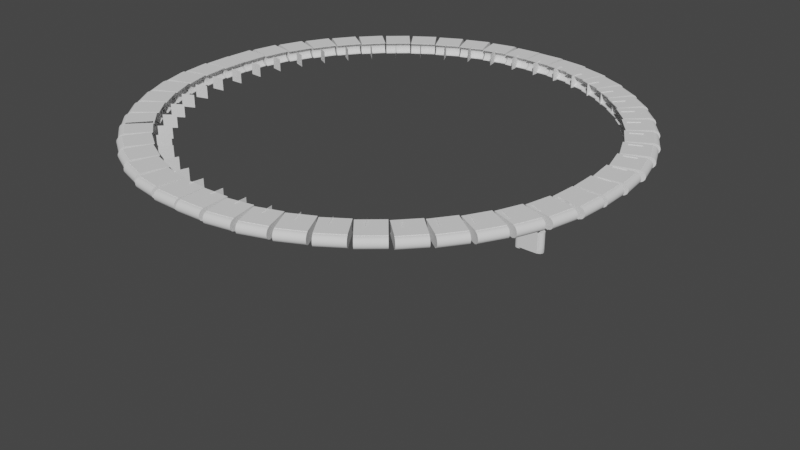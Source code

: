 # Source: tub_posed.blend  (saved by Blender 2.92.15; exported with 4.5.12 LTS)
import bpy
from mathutils import Matrix  # noqa: F401  (used for matrix-valued properties, if any)

bpy.ops.wm.read_factory_settings(use_empty=True)
scene = bpy.context.scene
scene.name = 'Scene'

# ---- collections
col_collection = bpy.data.collections.new('Collection'); scene.collection.children.link(col_collection)
col_scheme = bpy.data.collections.new('Scheme'); scene.collection.children.link(col_scheme)

# ---- world
world_world = bpy.data.worlds.new('World'); scene.world = world_world
world_world.use_nodes = True; world_world.node_tree.nodes.clear()
_N = world_world.node_tree.nodes; _L = world_world.node_tree.links
n0 = _N.new('ShaderNodeOutputWorld'); n0.name = 'World Output'; n0.location = (300, 300)
n1 = _N.new('ShaderNodeBackground'); n1.name = 'Background'; n1.location = (10, 300)
n1.inputs[0].default_value = (0.05088, 0.05088, 0.05088, 1.0)
_L.new(n1.outputs[0], n0.inputs[0])
n0.is_active_output = True
world_world.color = (0.05088, 0.05088, 0.05088)
world_world.use_sun_shadow = False
world_world.sun_shadow_jitter_overblur = 0.0

# ---- meshes
me_plane = bpy.data.meshes.new('Plane')
me_plane.from_pydata([(-25.0, -25.0, 0.0), (25.0, -25.0, 0.0), (-25.0, 25.0, 0.0), (25.0, 25.0, 0.0)], [], [(0, 1, 3, 2)])
_uv = me_plane.uv_layers.new(name='UVMap')
_uv.uv.foreach_set('vector', [0.0, 0.0, 1.0, 0.0, 1.0, 1.0, 0.0, 1.0])
me_plane.use_remesh_fix_poles = True
me_plane.use_remesh_preserve_attributes = False
me_plane.use_mirror_vertex_groups = False
me_plane.update()
me_cube_003 = bpy.data.meshes.new('Cube.003')
me_cube_003.from_pydata([(103.7, -6.416e-06, 0.0), (103.7, -6.416e-06, 100.0), (103.7, 20.0, 0.0), (103.7, 20.0, 100.0), (107.6, 19.62, 0.0), (107.6, 19.62, 100.0), (111.4, 18.48, 0.0), (111.4, 18.48, 100.0), (114.8, 16.63, 0.0), (114.8, 16.63, 100.0), (117.8, 14.14, 0.0), (117.8, 14.14, 100.0), (120.3, 11.11, 0.0), (120.3, 11.11, 100.0), (122.2, 7.654, 0.0), (122.2, 7.654, 100.0), (123.3, 3.902, 0.0), (123.3, 3.902, 100.0), (123.7, -4.906e-06, 0.0), (123.7, -4.906e-06, 100.0), (123.3, -3.902, 0.0), (123.3, -3.902, 100.0), (122.2, -7.654, 0.0), (122.2, -7.654, 100.0), (120.3, -11.11, 0.0), (120.3, -11.11, 100.0), (117.8, -14.14, 0.0), (117.8, -14.14, 100.0), (114.8, -16.63, 0.0), (114.8, -16.63, 100.0), (111.4, -18.48, 0.0), (111.4, -18.48, 100.0), (107.6, -19.62, 0.0), (107.6, -19.62, 100.0), (103.7, -20.0, 100.0), (99.8, -19.62, 100.0), (96.05, -18.48, 100.0), (92.59, -16.63, 100.0), (89.56, -14.14, 100.0), (87.07, -11.11, 100.0), (85.22, -7.654, 100.0), (84.08, -3.902, 100.0), (83.7, 1.29e-05, 100.0), (84.08, 3.902, 100.0), (85.22, 7.654, 100.0), (87.07, 11.11, 100.0), (89.56, 14.14, 100.0), (92.59, 16.63, 100.0), (96.05, 18.48, 100.0), (99.8, 19.62, 100.0), (3.7, -22.0, -3.052e-06), (3.7, -22.0, 100.0), (3.7, 22.0, -3.052e-06), (3.7, 22.0, 100.0), (103.7, -22.0, -3.052e-06), (103.7, -22.0, 100.0), (103.7, 22.0, -3.052e-06), (103.7, 22.0, 100.0), (103.7, -20.0, 0.0), (103.7, -20.0, 100.0), (11.11, -16.63, -3.052e-06), (11.11, -16.63, 100.0), (3.7, 19.64, -3.052e-06), (3.7, 19.64, 100.0), (3.902, 19.62, -3.052e-06), (3.902, 19.62, 100.0), (7.654, -18.48, -3.052e-06), (7.654, -18.48, 100.0), (7.654, 18.48, -3.052e-06), (7.654, 18.48, 100.0), (3.902, -19.62, -3.052e-06), (3.902, -19.62, 100.0), (11.11, 16.63, -3.052e-06), (11.11, 16.63, 100.0), (3.7, -19.64, -3.052e-06), (3.7, -19.64, 100.0), (14.14, 14.14, -3.052e-06), (14.14, 14.14, 100.0), (16.63, 11.11, -3.052e-06), (16.63, 11.11, 100.0), (18.48, 7.654, -3.052e-06), (18.48, 7.654, 100.0), (16.63, -11.11, -3.052e-06), (20.0, -4.906e-06, -3.052e-06), (19.62, 3.902, -3.052e-06), (19.62, 3.902, 100.0), (19.62, -3.902, -3.052e-06), (18.48, -7.654, -3.052e-06), (14.14, -14.14, -3.052e-06), (20.0, -4.906e-06, 100.0), (19.62, -3.902, 100.0), (18.48, -7.654, 100.0), (16.63, -11.11, 100.0), (14.14, -14.14, 100.0)], [], [(0, 2, 4), (1, 5, 3), (2, 3, 5, 4), (0, 4, 6), (1, 7, 5), (4, 5, 7, 6), (0, 6, 8), (1, 9, 7), (6, 7, 9, 8), (0, 8, 10), (1, 11, 9), (8, 9, 11, 10), (0, 10, 12), (1, 13, 11), (10, 11, 13, 12), (0, 12, 14), (1, 15, 13), (12, 13, 15, 14), (0, 14, 16), (1, 17, 15), (14, 15, 17, 16), (0, 16, 18), (1, 19, 17), (16, 17, 19, 18), (0, 18, 20), (1, 21, 19), (18, 19, 21, 20), (0, 20, 22), (1, 23, 21), (20, 21, 23, 22), (0, 22, 24), (1, 25, 23), (22, 23, 25, 24), (0, 24, 26), (1, 27, 25), (24, 25, 27, 26), (0, 26, 28), (1, 29, 27), (26, 27, 29, 28), (0, 28, 30), (1, 31, 29), (28, 29, 31, 30), (0, 30, 32), (1, 33, 31), (30, 31, 33, 32), (1, 35, 34), (1, 36, 35), (1, 37, 36), (1, 38, 37), (1, 39, 38), (1, 40, 39), (1, 41, 40), (1, 42, 41), (1, 43, 42), (1, 44, 43), (1, 45, 44), (1, 46, 45), (1, 47, 46), (1, 48, 47), (1, 49, 48), (1, 3, 49), (52, 53, 57, 56), (54, 55, 51, 50), (32, 58, 0), (1, 59, 33), (59, 1, 34), (32, 33, 59, 58), (59, 55, 54, 56, 57, 3, 2, 0, 58), (63, 62, 64, 65), (65, 64, 68, 69), (69, 68, 72, 73), (73, 72, 76, 77), (76, 78, 79, 77), (78, 80, 81, 79), (80, 84, 85, 81), (84, 83, 89, 85), (83, 86, 90, 89), (86, 87, 91, 90), (87, 82, 92, 91), (82, 88, 93, 92), (60, 61, 93, 88), (60, 66, 67, 61), (66, 70, 71, 67), (75, 71, 70, 74), (50, 51, 75, 74), (63, 53, 52, 62), (52, 56, 54, 50, 74, 70, 66, 60, 88, 82, 87, 86, 83, 84, 80, 78, 76, 72, 68, 64, 62), (55, 59, 34, 35, 36, 37, 38, 39, 40, 41, 42, 43, 44, 45, 46, 47, 48, 49, 3, 57, 53, 63, 65, 69, 73, 77, 79, 81, 85, 89, 90, 91, 92, 93, 61, 67, 71, 75, 51)])
_uv = me_cube_003.uv_layers.new(name='UVMap')
_uv.uv.foreach_set('vector', [0.75, 0.25, 0.75, 0.49, 0.7968, 0.4854, 0.25, 0.25, 0.2968, 0.4854, 0.25, 0.49, 1.0, 0.5, 1.0, 1.0, 0.9688, 1.0, 0.9688, 0.5, 0.75, 0.25, 0.7968, 0.4854, 0.8418, 0.4717, 0.25, 0.25, 0.3418, 0.4717, 0.2968, 0.4854, 0.9688, 0.5, 0.9688, 1.0, 0.9375, 1.0, 0.9375, 0.5, 0.75, 0.25, 0.8418, 0.4717, 0.8833, 0.4496, 0.25, 0.25, 0.3833, 0.4496, 0.3418, 0.4717, 0.9375, 0.5, 0.9375, 1.0, 0.9062, 1.0, 0.9062, 0.5, 0.75, 0.25, 0.8833, 0.4496, 0.9197, 0.4197, 0.25, 0.25, 0.4197, 0.4197, 0.3833, 0.4496, 0.9062, 0.5, 0.9062, 1.0, 0.875, 1.0, 0.875, 0.5, 0.75, 0.25, 0.9197, 0.4197, 0.9496, 0.3833, 0.25, 0.25, 0.4496, 0.3833, 0.4197, 0.4197, 0.875, 0.5, 0.875, 1.0, 0.8438, 1.0, 0.8438, 0.5, 0.75, 0.25, 0.9496, 0.3833, 0.9717, 0.3418, 0.25, 0.25, 0.4717, 0.3418, 0.4496, 0.3833, 0.8438, 0.5, 0.8438, 1.0, 0.8125, 1.0, 0.8125, 0.5, 0.75, 0.25, 0.9717, 0.3418, 0.9854, 0.2968, 0.25, 0.25, 0.4854, 0.2968, 0.4717, 0.3418, 0.8125, 0.5, 0.8125, 1.0, 0.7812, 1.0, 0.7812, 0.5, 0.75, 0.25, 0.9854, 0.2968, 0.99, 0.25, 0.25, 0.25, 0.49, 0.25, 0.4854, 0.2968, 0.7812, 0.5, 0.7812, 1.0, 0.75, 1.0, 0.75, 0.5, 0.75, 0.25, 0.99, 0.25, 0.9854, 0.2032, 0.25, 0.25, 0.4854, 0.2032, 0.49, 0.25, 0.75, 0.5, 0.75, 1.0, 0.7188, 1.0, 0.7188, 0.5, 0.75, 0.25, 0.9854, 0.2032, 0.9717, 0.1582, 0.25, 0.25, 0.4717, 0.1582, 0.4854, 0.2032, 0.7188, 0.5, 0.7188, 1.0, 0.6875, 1.0, 0.6875, 0.5, 0.75, 0.25, 0.9717, 0.1582, 0.9496, 0.1167, 0.25, 0.25, 0.4496, 0.1167, 0.4717, 0.1582, 0.6875, 0.5, 0.6875, 1.0, 0.6562, 1.0, 0.6562, 0.5, 0.75, 0.25, 0.9496, 0.1167, 0.9197, 0.08029, 0.25, 0.25, 0.4197, 0.08029, 0.4496, 0.1167, 0.6562, 0.5, 0.6562, 1.0, 0.625, 1.0, 0.625, 0.5, 0.75, 0.25, 0.9197, 0.08029, 0.8833, 0.05045, 0.25, 0.25, 0.3833, 0.05045, 0.4197, 0.08029, 0.625, 0.5, 0.625, 1.0, 0.5938, 1.0, 0.5938, 0.5, 0.75, 0.25, 0.8833, 0.05045, 0.8418, 0.02827, 0.25, 0.25, 0.3418, 0.02827, 0.3833, 0.05045, 0.5938, 0.5, 0.5938, 1.0, 0.5625, 1.0, 0.5625, 0.5, 0.75, 0.25, 0.8418, 0.02827, 0.7968, 0.01461, 0.25, 0.25, 0.2968, 0.01461, 0.3418, 0.02827, 0.5625, 0.5, 0.5625, 1.0, 0.5312, 1.0, 0.5312, 0.5, 0.25, 0.25, 0.2032, 0.01461, 0.25, 0.01, 0.25, 0.25, 0.1582, 0.02827, 0.2032, 0.01461, 0.25, 0.25, 0.1167, 0.05045, 0.1582, 0.02827, 0.25, 0.25, 0.08029, 0.08029, 0.1167, 0.05045, 0.25, 0.25, 0.05045, 0.1167, 0.08029, 0.08029, 0.25, 0.25, 0.02827, 0.1582, 0.05045, 0.1167, 0.25, 0.25, 0.01461, 0.2032, 0.02827, 0.1582, 0.25, 0.25, 0.01, 0.25, 0.01461, 0.2032, 0.25, 0.25, 0.01461, 0.2968, 0.01, 0.25, 0.25, 0.25, 0.02827, 0.3418, 0.01461, 0.2968, 0.25, 0.25, 0.05045, 0.3833, 0.02827, 0.3418, 0.25, 0.25, 0.08029, 0.4197, 0.05045, 0.3833, 0.25, 0.25, 0.1167, 0.4496, 0.08029, 0.4197, 0.25, 0.25, 0.1582, 0.4717, 0.1167, 0.4496, 0.25, 0.25, 0.2032, 0.4854, 0.1582, 0.4717, 0.25, 0.25, 0.25, 0.49, 0.2032, 0.4854, 0.375, 0.25, 0.625, 0.25, 0.625, 0.5, 0.375, 0.5, 0.375, 0.75, 0.625, 0.75, 0.625, 1.0, 0.375, 1.0, 0.7968, 0.01461, 0.75, 0.01, 0.75, 0.25, 0.25, 0.25, 0.25, 0.01, 0.2968, 0.01461, 0.25, 0.01, 0.25, 0.25, 0.25, 0.01, 0.5312, 0.5, 0.5312, 1.0, 0.5, 1.0, 0.5, 0.5, 0.625, 0.7386, 0.625, 0.75, 0.375, 0.75, 0.375, 0.5, 0.625, 0.5, 0.625, 0.5114, 0.375, 0.5114, 0.375, 0.625, 0.375, 0.7386, 0.9704, 0.9673, 0.9704, 0.5327, 0.9688, 0.5327, 0.9688, 0.9673, 0.9688, 0.9673, 0.9688, 0.5327, 0.9375, 0.5327, 0.9375, 0.9673, 0.9375, 0.9673, 0.9375, 0.5327, 0.9062, 0.5327, 0.9062, 0.9673, 0.9062, 0.9673, 0.9062, 0.5327, 0.875, 0.5327, 0.875, 0.9673, 0.875, 0.5327, 0.8438, 0.5327, 0.8438, 0.9673, 0.875, 0.9673, 0.8438, 0.5327, 0.8125, 0.5327, 0.8125, 0.9673, 0.8438, 0.9673, 0.8125, 0.5327, 0.7812, 0.5327, 0.7812, 0.9673, 0.8125, 0.9673, 0.7812, 0.5327, 0.75, 0.5327, 0.75, 0.9673, 0.7812, 0.9673, 0.75, 0.5327, 0.7188, 0.5327, 0.7188, 0.9673, 0.75, 0.9673, 0.7188, 0.5327, 0.6875, 0.5327, 0.6875, 0.9673, 0.7188, 0.9673, 0.6875, 0.5327, 0.6562, 0.5327, 0.6562, 0.9673, 0.6875, 0.9673, 0.6562, 0.5327, 0.625, 0.5327, 0.625, 0.9673, 0.6562, 0.9673, 0.5938, 0.5327, 0.5938, 0.9673, 0.625, 0.9673, 0.625, 0.5327, 0.5938, 0.5327, 0.5625, 0.5327, 0.5625, 0.9673, 0.5938, 0.9673, 0.5625, 0.5327, 0.5312, 0.5327, 0.5312, 0.9673, 0.5625, 0.9673, 0.5296, 0.9673, 0.5312, 0.9673, 0.5312, 0.5327, 0.5296, 0.5327, 0.375, 0.0, 0.625, 0.0, 0.625, 0.01343, 0.375, 0.01343, 0.625, 0.2366, 0.625, 0.25, 0.375, 0.25, 0.375, 0.2366, 0.125, 0.5, 0.375, 0.5, 0.375, 0.75, 0.125, 0.75, 0.125, 0.7366, 0.1255, 0.7365, 0.1349, 0.73, 0.1435, 0.7195, 0.1511, 0.7054, 0.1573, 0.6881, 0.1619, 0.6685, 0.1648, 0.6472, 0.1657, 0.625, 0.1648, 0.6028, 0.1619, 0.5815, 0.1573, 0.5619, 0.1511, 0.5446, 0.1435, 0.5305, 0.1349, 0.52, 0.1255, 0.5135, 0.125, 0.5134, 0.625, 0.75, 0.625, 0.7386, 0.625, 0.7386, 0.6348, 0.7365, 0.6441, 0.73, 0.6528, 0.7195, 0.6604, 0.7054, 0.6666, 0.6881, 0.6712, 0.6685, 0.674, 0.6472, 0.675, 0.625, 0.674, 0.6028, 0.6712, 0.5815, 0.6666, 0.5619, 0.6604, 0.5446, 0.6528, 0.5305, 0.6441, 0.52, 0.6348, 0.5135, 0.625, 0.5114, 0.625, 0.5, 0.875, 0.5, 0.875, 0.5134, 0.8745, 0.5135, 0.8651, 0.52, 0.8565, 0.5305, 0.8489, 0.5446, 0.8427, 0.5619, 0.8381, 0.5815, 0.8352, 0.6028, 0.8342, 0.625, 0.8352, 0.6472, 0.8381, 0.6685, 0.8427, 0.6881, 0.8489, 0.7054, 0.8565, 0.7195, 0.8651, 0.73, 0.8745, 0.7365, 0.875, 0.7366, 0.875, 0.75])
me_cube_003.use_remesh_fix_poles = True
me_cube_003.use_remesh_preserve_attributes = False
me_cube_003.use_mirror_vertex_groups = False
me_cube_003.update()
me_cylinder_002 = bpy.data.meshes.new('Cylinder.002')
me_cylinder_002.from_pydata([(-2.11e-06, -6.416e-06, -7.511), (-2.11e-06, -6.416e-06, 107.5), (-2.11e-06, 20.0, -7.511), (-2.11e-06, 20.0, 107.5), (3.902, 19.62, -7.511), (3.902, 19.62, 107.5), (7.654, 18.48, -7.511), (7.654, 18.48, 107.5), (11.11, 16.63, -7.511), (11.11, 16.63, 107.5), (14.14, 14.14, -7.511), (14.14, 14.14, 107.5), (16.63, 11.11, -7.511), (16.63, 11.11, 107.5), (18.48, 7.654, -7.511), (18.48, 7.654, 107.5), (19.62, 3.902, -7.511), (19.62, 3.902, 107.5), (20.0, -4.906e-06, -7.511), (20.0, -4.906e-06, 107.5), (19.62, -3.902, -7.511), (19.62, -3.902, 107.5), (18.48, -7.654, -7.511), (18.48, -7.654, 107.5), (16.63, -11.11, -7.511), (16.63, -11.11, 107.5), (14.14, -14.14, -7.511), (14.14, -14.14, 107.5), (11.11, -16.63, -7.511), (11.11, -16.63, 107.5), (7.654, -18.48, -7.511), (7.654, -18.48, 107.5), (3.902, -19.62, -7.511), (3.902, -19.62, 107.5), (-8.626e-06, -20.0, -7.511), (-8.626e-06, -20.0, 107.5), (-3.902, -19.62, -7.511), (-3.902, -19.62, 107.5), (-7.654, -18.48, -7.511), (-7.654, -18.48, 107.5), (-11.11, -16.63, -7.511), (-11.11, -16.63, 107.5), (-14.14, -14.14, -7.511), (-14.14, -14.14, 107.5), (-16.63, -11.11, -7.511), (-16.63, -11.11, 107.5), (-18.48, -7.654, -7.511), (-18.48, -7.654, 107.5), (-19.62, -3.902, -7.511), (-19.62, -3.902, 107.5), (-20.0, 1.29e-05, -7.511), (-20.0, 1.29e-05, 107.5), (-19.62, 3.902, -7.511), (-19.62, 3.902, 107.5), (-18.48, 7.654, -7.511), (-18.48, 7.654, 107.5), (-16.63, 11.11, -7.511), (-16.63, 11.11, 107.5), (-14.14, 14.14, -7.511), (-14.14, 14.14, 107.5), (-11.11, 16.63, -7.511), (-11.11, 16.63, 107.5), (-7.654, 18.48, -7.511), (-7.654, 18.48, 107.5), (-3.902, 19.62, -7.511), (-3.902, 19.62, 107.5)], [], [(0, 2, 4), (1, 5, 3), (2, 3, 5, 4), (0, 4, 6), (1, 7, 5), (4, 5, 7, 6), (0, 6, 8), (1, 9, 7), (6, 7, 9, 8), (0, 8, 10), (1, 11, 9), (8, 9, 11, 10), (0, 10, 12), (1, 13, 11), (10, 11, 13, 12), (0, 12, 14), (1, 15, 13), (12, 13, 15, 14), (0, 14, 16), (1, 17, 15), (14, 15, 17, 16), (0, 16, 18), (1, 19, 17), (16, 17, 19, 18), (0, 18, 20), (1, 21, 19), (18, 19, 21, 20), (0, 20, 22), (1, 23, 21), (20, 21, 23, 22), (0, 22, 24), (1, 25, 23), (22, 23, 25, 24), (0, 24, 26), (1, 27, 25), (24, 25, 27, 26), (0, 26, 28), (1, 29, 27), (26, 27, 29, 28), (0, 28, 30), (1, 31, 29), (28, 29, 31, 30), (0, 30, 32), (1, 33, 31), (30, 31, 33, 32), (0, 32, 34), (1, 35, 33), (32, 33, 35, 34), (0, 34, 36), (1, 37, 35), (34, 35, 37, 36), (0, 36, 38), (1, 39, 37), (36, 37, 39, 38), (0, 38, 40), (1, 41, 39), (38, 39, 41, 40), (0, 40, 42), (1, 43, 41), (40, 41, 43, 42), (0, 42, 44), (1, 45, 43), (42, 43, 45, 44), (0, 44, 46), (1, 47, 45), (44, 45, 47, 46), (0, 46, 48), (1, 49, 47), (46, 47, 49, 48), (0, 48, 50), (1, 51, 49), (48, 49, 51, 50), (0, 50, 52), (1, 53, 51), (50, 51, 53, 52), (0, 52, 54), (1, 55, 53), (52, 53, 55, 54), (0, 54, 56), (1, 57, 55), (54, 55, 57, 56), (0, 56, 58), (1, 59, 57), (56, 57, 59, 58), (0, 58, 60), (1, 61, 59), (58, 59, 61, 60), (0, 60, 62), (1, 63, 61), (60, 61, 63, 62), (0, 62, 64), (1, 65, 63), (62, 63, 65, 64), (0, 64, 2), (1, 3, 65), (64, 65, 3, 2)])
_uv = me_cylinder_002.uv_layers.new(name='UVMap')
_uv.uv.foreach_set('vector', [0.75, 0.25, 0.75, 0.49, 0.7968, 0.4854, 0.25, 0.25, 0.2968, 0.4854, 0.25, 0.49, 1.0, 0.5, 1.0, 1.0, 0.9688, 1.0, 0.9688, 0.5, 0.75, 0.25, 0.7968, 0.4854, 0.8418, 0.4717, 0.25, 0.25, 0.3418, 0.4717, 0.2968, 0.4854, 0.9688, 0.5, 0.9688, 1.0, 0.9375, 1.0, 0.9375, 0.5, 0.75, 0.25, 0.8418, 0.4717, 0.8833, 0.4496, 0.25, 0.25, 0.3833, 0.4496, 0.3418, 0.4717, 0.9375, 0.5, 0.9375, 1.0, 0.9062, 1.0, 0.9062, 0.5, 0.75, 0.25, 0.8833, 0.4496, 0.9197, 0.4197, 0.25, 0.25, 0.4197, 0.4197, 0.3833, 0.4496, 0.9062, 0.5, 0.9062, 1.0, 0.875, 1.0, 0.875, 0.5, 0.75, 0.25, 0.9197, 0.4197, 0.9496, 0.3833, 0.25, 0.25, 0.4496, 0.3833, 0.4197, 0.4197, 0.875, 0.5, 0.875, 1.0, 0.8438, 1.0, 0.8438, 0.5, 0.75, 0.25, 0.9496, 0.3833, 0.9717, 0.3418, 0.25, 0.25, 0.4717, 0.3418, 0.4496, 0.3833, 0.8438, 0.5, 0.8438, 1.0, 0.8125, 1.0, 0.8125, 0.5, 0.75, 0.25, 0.9717, 0.3418, 0.9854, 0.2968, 0.25, 0.25, 0.4854, 0.2968, 0.4717, 0.3418, 0.8125, 0.5, 0.8125, 1.0, 0.7812, 1.0, 0.7812, 0.5, 0.75, 0.25, 0.9854, 0.2968, 0.99, 0.25, 0.25, 0.25, 0.49, 0.25, 0.4854, 0.2968, 0.7812, 0.5, 0.7812, 1.0, 0.75, 1.0, 0.75, 0.5, 0.75, 0.25, 0.99, 0.25, 0.9854, 0.2032, 0.25, 0.25, 0.4854, 0.2032, 0.49, 0.25, 0.75, 0.5, 0.75, 1.0, 0.7188, 1.0, 0.7188, 0.5, 0.75, 0.25, 0.9854, 0.2032, 0.9717, 0.1582, 0.25, 0.25, 0.4717, 0.1582, 0.4854, 0.2032, 0.7188, 0.5, 0.7188, 1.0, 0.6875, 1.0, 0.6875, 0.5, 0.75, 0.25, 0.9717, 0.1582, 0.9496, 0.1167, 0.25, 0.25, 0.4496, 0.1167, 0.4717, 0.1582, 0.6875, 0.5, 0.6875, 1.0, 0.6562, 1.0, 0.6562, 0.5, 0.75, 0.25, 0.9496, 0.1167, 0.9197, 0.08029, 0.25, 0.25, 0.4197, 0.08029, 0.4496, 0.1167, 0.6562, 0.5, 0.6562, 1.0, 0.625, 1.0, 0.625, 0.5, 0.75, 0.25, 0.9197, 0.08029, 0.8833, 0.05045, 0.25, 0.25, 0.3833, 0.05045, 0.4197, 0.08029, 0.625, 0.5, 0.625, 1.0, 0.5938, 1.0, 0.5938, 0.5, 0.75, 0.25, 0.8833, 0.05045, 0.8418, 0.02827, 0.25, 0.25, 0.3418, 0.02827, 0.3833, 0.05045, 0.5938, 0.5, 0.5938, 1.0, 0.5625, 1.0, 0.5625, 0.5, 0.75, 0.25, 0.8418, 0.02827, 0.7968, 0.01461, 0.25, 0.25, 0.2968, 0.01461, 0.3418, 0.02827, 0.5625, 0.5, 0.5625, 1.0, 0.5312, 1.0, 0.5312, 0.5, 0.75, 0.25, 0.7968, 0.01461, 0.75, 0.01, 0.25, 0.25, 0.25, 0.01, 0.2968, 0.01461, 0.5312, 0.5, 0.5312, 1.0, 0.5, 1.0, 0.5, 0.5, 0.75, 0.25, 0.75, 0.01, 0.7032, 0.01461, 0.25, 0.25, 0.2032, 0.01461, 0.25, 0.01, 0.5, 0.5, 0.5, 1.0, 0.4688, 1.0, 0.4688, 0.5, 0.75, 0.25, 0.7032, 0.01461, 0.6582, 0.02827, 0.25, 0.25, 0.1582, 0.02827, 0.2032, 0.01461, 0.4688, 0.5, 0.4688, 1.0, 0.4375, 1.0, 0.4375, 0.5, 0.75, 0.25, 0.6582, 0.02827, 0.6167, 0.05045, 0.25, 0.25, 0.1167, 0.05045, 0.1582, 0.02827, 0.4375, 0.5, 0.4375, 1.0, 0.4062, 1.0, 0.4062, 0.5, 0.75, 0.25, 0.6167, 0.05045, 0.5803, 0.08029, 0.25, 0.25, 0.08029, 0.08029, 0.1167, 0.05045, 0.4062, 0.5, 0.4062, 1.0, 0.375, 1.0, 0.375, 0.5, 0.75, 0.25, 0.5803, 0.08029, 0.5504, 0.1167, 0.25, 0.25, 0.05045, 0.1167, 0.08029, 0.08029, 0.375, 0.5, 0.375, 1.0, 0.3438, 1.0, 0.3438, 0.5, 0.75, 0.25, 0.5504, 0.1167, 0.5283, 0.1582, 0.25, 0.25, 0.02827, 0.1582, 0.05045, 0.1167, 0.3438, 0.5, 0.3438, 1.0, 0.3125, 1.0, 0.3125, 0.5, 0.75, 0.25, 0.5283, 0.1582, 0.5146, 0.2032, 0.25, 0.25, 0.01461, 0.2032, 0.02827, 0.1582, 0.3125, 0.5, 0.3125, 1.0, 0.2812, 1.0, 0.2812, 0.5, 0.75, 0.25, 0.5146, 0.2032, 0.51, 0.25, 0.25, 0.25, 0.01, 0.25, 0.01461, 0.2032, 0.2812, 0.5, 0.2812, 1.0, 0.25, 1.0, 0.25, 0.5, 0.75, 0.25, 0.51, 0.25, 0.5146, 0.2968, 0.25, 0.25, 0.01461, 0.2968, 0.01, 0.25, 0.25, 0.5, 0.25, 1.0, 0.2188, 1.0, 0.2188, 0.5, 0.75, 0.25, 0.5146, 0.2968, 0.5283, 0.3418, 0.25, 0.25, 0.02827, 0.3418, 0.01461, 0.2968, 0.2188, 0.5, 0.2188, 1.0, 0.1875, 1.0, 0.1875, 0.5, 0.75, 0.25, 0.5283, 0.3418, 0.5504, 0.3833, 0.25, 0.25, 0.05045, 0.3833, 0.02827, 0.3418, 0.1875, 0.5, 0.1875, 1.0, 0.1562, 1.0, 0.1562, 0.5, 0.75, 0.25, 0.5504, 0.3833, 0.5803, 0.4197, 0.25, 0.25, 0.08029, 0.4197, 0.05045, 0.3833, 0.1562, 0.5, 0.1562, 1.0, 0.125, 1.0, 0.125, 0.5, 0.75, 0.25, 0.5803, 0.4197, 0.6167, 0.4496, 0.25, 0.25, 0.1167, 0.4496, 0.08029, 0.4197, 0.125, 0.5, 0.125, 1.0, 0.09375, 1.0, 0.09375, 0.5, 0.75, 0.25, 0.6167, 0.4496, 0.6582, 0.4717, 0.25, 0.25, 0.1582, 0.4717, 0.1167, 0.4496, 0.09375, 0.5, 0.09375, 1.0, 0.0625, 1.0, 0.0625, 0.5, 0.75, 0.25, 0.6582, 0.4717, 0.7032, 0.4854, 0.25, 0.25, 0.2032, 0.4854, 0.1582, 0.4717, 0.0625, 0.5, 0.0625, 1.0, 0.03125, 1.0, 0.03125, 0.5, 0.75, 0.25, 0.7032, 0.4854, 0.75, 0.49, 0.25, 0.25, 0.25, 0.49, 0.2032, 0.4854, 0.03125, 0.5, 0.03125, 1.0, 0.0, 1.0, 0.0, 0.5])
me_cylinder_002.use_remesh_fix_poles = True
me_cylinder_002.use_remesh_preserve_attributes = False
me_cylinder_002.use_mirror_vertex_groups = False
me_cylinder_002.update()
me_cube_001 = bpy.data.meshes.new('Cube.001')
me_cube_001.from_pydata([(-3.052e-06, -22.0, -3.052e-06), (-3.052e-06, -22.0, 100.0), (-3.052e-06, 22.0, -3.052e-06), (-3.052e-06, 22.0, 100.0), (100.0, -22.0, -3.052e-06), (100.0, -22.0, 100.0), (100.0, 22.0, -3.052e-06), (100.0, 22.0, 100.0)], [], [(0, 1, 3, 2), (2, 3, 7, 6), (6, 7, 5, 4), (4, 5, 1, 0), (2, 6, 4, 0), (7, 3, 1, 5)])
_uv = me_cube_001.uv_layers.new(name='UVMap')
_uv.uv.foreach_set('vector', [0.375, 0.0, 0.625, 0.0, 0.625, 0.25, 0.375, 0.25, 0.375, 0.25, 0.625, 0.25, 0.625, 0.5, 0.375, 0.5, 0.375, 0.5, 0.625, 0.5, 0.625, 0.75, 0.375, 0.75, 0.375, 0.75, 0.625, 0.75, 0.625, 1.0, 0.375, 1.0, 0.125, 0.5, 0.375, 0.5, 0.375, 0.75, 0.125, 0.75, 0.625, 0.5, 0.875, 0.5, 0.875, 0.75, 0.625, 0.75])
me_cube_001.use_remesh_fix_poles = True
me_cube_001.use_remesh_preserve_attributes = False
me_cube_001.use_mirror_vertex_groups = False
me_cube_001.update()
me_cylinder_003 = bpy.data.meshes.new('Cylinder.003')
me_cylinder_003.from_pydata([(-2.11e-06, -6.416e-06, 0.0), (-2.11e-06, -6.416e-06, 100.0), (-2.11e-06, 20.0, 0.0), (-2.11e-06, 20.0, 100.0), (3.902, 19.62, 0.0), (3.902, 19.62, 100.0), (7.654, 18.48, 0.0), (7.654, 18.48, 100.0), (11.11, 16.63, 0.0), (11.11, 16.63, 100.0), (14.14, 14.14, 0.0), (14.14, 14.14, 100.0), (16.63, 11.11, 0.0), (16.63, 11.11, 100.0), (18.48, 7.654, 0.0), (18.48, 7.654, 100.0), (19.62, 3.902, 0.0), (19.62, 3.902, 100.0), (20.0, -4.906e-06, 0.0), (20.0, -4.906e-06, 100.0), (19.62, -3.902, 0.0), (19.62, -3.902, 100.0), (18.48, -7.654, 0.0), (18.48, -7.654, 100.0), (16.63, -11.11, 0.0), (16.63, -11.11, 100.0), (14.14, -14.14, 0.0), (14.14, -14.14, 100.0), (11.11, -16.63, 0.0), (11.11, -16.63, 100.0), (7.654, -18.48, 0.0), (7.654, -18.48, 100.0), (3.902, -19.62, 0.0), (3.902, -19.62, 100.0), (-8.626e-06, -20.0, 0.0), (-8.626e-06, -20.0, 100.0), (-3.902, -19.62, 0.0), (-3.902, -19.62, 100.0), (-7.654, -18.48, 0.0), (-7.654, -18.48, 100.0), (-11.11, -16.63, 0.0), (-11.11, -16.63, 100.0), (-14.14, -14.14, 0.0), (-14.14, -14.14, 100.0), (-16.63, -11.11, 0.0), (-16.63, -11.11, 100.0), (-18.48, -7.654, 0.0), (-18.48, -7.654, 100.0), (-19.62, -3.902, 0.0), (-19.62, -3.902, 100.0), (-20.0, 1.29e-05, 0.0), (-20.0, 1.29e-05, 100.0), (-19.62, 3.902, 0.0), (-19.62, 3.902, 100.0), (-18.48, 7.654, 0.0), (-18.48, 7.654, 100.0), (-16.63, 11.11, 0.0), (-16.63, 11.11, 100.0), (-14.14, 14.14, 0.0), (-14.14, 14.14, 100.0), (-11.11, 16.63, 0.0), (-11.11, 16.63, 100.0), (-7.654, 18.48, 0.0), (-7.654, 18.48, 100.0), (-3.902, 19.62, 0.0), (-3.902, 19.62, 100.0)], [], [(0, 2, 4), (1, 5, 3), (2, 3, 5, 4), (0, 4, 6), (1, 7, 5), (4, 5, 7, 6), (0, 6, 8), (1, 9, 7), (6, 7, 9, 8), (0, 8, 10), (1, 11, 9), (8, 9, 11, 10), (0, 10, 12), (1, 13, 11), (10, 11, 13, 12), (0, 12, 14), (1, 15, 13), (12, 13, 15, 14), (0, 14, 16), (1, 17, 15), (14, 15, 17, 16), (0, 16, 18), (1, 19, 17), (16, 17, 19, 18), (0, 18, 20), (1, 21, 19), (18, 19, 21, 20), (0, 20, 22), (1, 23, 21), (20, 21, 23, 22), (0, 22, 24), (1, 25, 23), (22, 23, 25, 24), (0, 24, 26), (1, 27, 25), (24, 25, 27, 26), (0, 26, 28), (1, 29, 27), (26, 27, 29, 28), (0, 28, 30), (1, 31, 29), (28, 29, 31, 30), (0, 30, 32), (1, 33, 31), (30, 31, 33, 32), (0, 32, 34), (1, 35, 33), (32, 33, 35, 34), (0, 34, 36), (1, 37, 35), (34, 35, 37, 36), (0, 36, 38), (1, 39, 37), (36, 37, 39, 38), (0, 38, 40), (1, 41, 39), (38, 39, 41, 40), (0, 40, 42), (1, 43, 41), (40, 41, 43, 42), (0, 42, 44), (1, 45, 43), (42, 43, 45, 44), (0, 44, 46), (1, 47, 45), (44, 45, 47, 46), (0, 46, 48), (1, 49, 47), (46, 47, 49, 48), (0, 48, 50), (1, 51, 49), (48, 49, 51, 50), (0, 50, 52), (1, 53, 51), (50, 51, 53, 52), (0, 52, 54), (1, 55, 53), (52, 53, 55, 54), (0, 54, 56), (1, 57, 55), (54, 55, 57, 56), (0, 56, 58), (1, 59, 57), (56, 57, 59, 58), (0, 58, 60), (1, 61, 59), (58, 59, 61, 60), (0, 60, 62), (1, 63, 61), (60, 61, 63, 62), (0, 62, 64), (1, 65, 63), (62, 63, 65, 64), (0, 64, 2), (1, 3, 65), (64, 65, 3, 2)])
_uv = me_cylinder_003.uv_layers.new(name='UVMap')
_uv.uv.foreach_set('vector', [0.75, 0.25, 0.75, 0.49, 0.7968, 0.4854, 0.25, 0.25, 0.2968, 0.4854, 0.25, 0.49, 1.0, 0.5, 1.0, 1.0, 0.9688, 1.0, 0.9688, 0.5, 0.75, 0.25, 0.7968, 0.4854, 0.8418, 0.4717, 0.25, 0.25, 0.3418, 0.4717, 0.2968, 0.4854, 0.9688, 0.5, 0.9688, 1.0, 0.9375, 1.0, 0.9375, 0.5, 0.75, 0.25, 0.8418, 0.4717, 0.8833, 0.4496, 0.25, 0.25, 0.3833, 0.4496, 0.3418, 0.4717, 0.9375, 0.5, 0.9375, 1.0, 0.9062, 1.0, 0.9062, 0.5, 0.75, 0.25, 0.8833, 0.4496, 0.9197, 0.4197, 0.25, 0.25, 0.4197, 0.4197, 0.3833, 0.4496, 0.9062, 0.5, 0.9062, 1.0, 0.875, 1.0, 0.875, 0.5, 0.75, 0.25, 0.9197, 0.4197, 0.9496, 0.3833, 0.25, 0.25, 0.4496, 0.3833, 0.4197, 0.4197, 0.875, 0.5, 0.875, 1.0, 0.8438, 1.0, 0.8438, 0.5, 0.75, 0.25, 0.9496, 0.3833, 0.9717, 0.3418, 0.25, 0.25, 0.4717, 0.3418, 0.4496, 0.3833, 0.8438, 0.5, 0.8438, 1.0, 0.8125, 1.0, 0.8125, 0.5, 0.75, 0.25, 0.9717, 0.3418, 0.9854, 0.2968, 0.25, 0.25, 0.4854, 0.2968, 0.4717, 0.3418, 0.8125, 0.5, 0.8125, 1.0, 0.7812, 1.0, 0.7812, 0.5, 0.75, 0.25, 0.9854, 0.2968, 0.99, 0.25, 0.25, 0.25, 0.49, 0.25, 0.4854, 0.2968, 0.7812, 0.5, 0.7812, 1.0, 0.75, 1.0, 0.75, 0.5, 0.75, 0.25, 0.99, 0.25, 0.9854, 0.2032, 0.25, 0.25, 0.4854, 0.2032, 0.49, 0.25, 0.75, 0.5, 0.75, 1.0, 0.7188, 1.0, 0.7188, 0.5, 0.75, 0.25, 0.9854, 0.2032, 0.9717, 0.1582, 0.25, 0.25, 0.4717, 0.1582, 0.4854, 0.2032, 0.7188, 0.5, 0.7188, 1.0, 0.6875, 1.0, 0.6875, 0.5, 0.75, 0.25, 0.9717, 0.1582, 0.9496, 0.1167, 0.25, 0.25, 0.4496, 0.1167, 0.4717, 0.1582, 0.6875, 0.5, 0.6875, 1.0, 0.6562, 1.0, 0.6562, 0.5, 0.75, 0.25, 0.9496, 0.1167, 0.9197, 0.08029, 0.25, 0.25, 0.4197, 0.08029, 0.4496, 0.1167, 0.6562, 0.5, 0.6562, 1.0, 0.625, 1.0, 0.625, 0.5, 0.75, 0.25, 0.9197, 0.08029, 0.8833, 0.05045, 0.25, 0.25, 0.3833, 0.05045, 0.4197, 0.08029, 0.625, 0.5, 0.625, 1.0, 0.5938, 1.0, 0.5938, 0.5, 0.75, 0.25, 0.8833, 0.05045, 0.8418, 0.02827, 0.25, 0.25, 0.3418, 0.02827, 0.3833, 0.05045, 0.5938, 0.5, 0.5938, 1.0, 0.5625, 1.0, 0.5625, 0.5, 0.75, 0.25, 0.8418, 0.02827, 0.7968, 0.01461, 0.25, 0.25, 0.2968, 0.01461, 0.3418, 0.02827, 0.5625, 0.5, 0.5625, 1.0, 0.5312, 1.0, 0.5312, 0.5, 0.75, 0.25, 0.7968, 0.01461, 0.75, 0.01, 0.25, 0.25, 0.25, 0.01, 0.2968, 0.01461, 0.5312, 0.5, 0.5312, 1.0, 0.5, 1.0, 0.5, 0.5, 0.75, 0.25, 0.75, 0.01, 0.7032, 0.01461, 0.25, 0.25, 0.2032, 0.01461, 0.25, 0.01, 0.5, 0.5, 0.5, 1.0, 0.4688, 1.0, 0.4688, 0.5, 0.75, 0.25, 0.7032, 0.01461, 0.6582, 0.02827, 0.25, 0.25, 0.1582, 0.02827, 0.2032, 0.01461, 0.4688, 0.5, 0.4688, 1.0, 0.4375, 1.0, 0.4375, 0.5, 0.75, 0.25, 0.6582, 0.02827, 0.6167, 0.05045, 0.25, 0.25, 0.1167, 0.05045, 0.1582, 0.02827, 0.4375, 0.5, 0.4375, 1.0, 0.4062, 1.0, 0.4062, 0.5, 0.75, 0.25, 0.6167, 0.05045, 0.5803, 0.08029, 0.25, 0.25, 0.08029, 0.08029, 0.1167, 0.05045, 0.4062, 0.5, 0.4062, 1.0, 0.375, 1.0, 0.375, 0.5, 0.75, 0.25, 0.5803, 0.08029, 0.5504, 0.1167, 0.25, 0.25, 0.05045, 0.1167, 0.08029, 0.08029, 0.375, 0.5, 0.375, 1.0, 0.3438, 1.0, 0.3438, 0.5, 0.75, 0.25, 0.5504, 0.1167, 0.5283, 0.1582, 0.25, 0.25, 0.02827, 0.1582, 0.05045, 0.1167, 0.3438, 0.5, 0.3438, 1.0, 0.3125, 1.0, 0.3125, 0.5, 0.75, 0.25, 0.5283, 0.1582, 0.5146, 0.2032, 0.25, 0.25, 0.01461, 0.2032, 0.02827, 0.1582, 0.3125, 0.5, 0.3125, 1.0, 0.2812, 1.0, 0.2812, 0.5, 0.75, 0.25, 0.5146, 0.2032, 0.51, 0.25, 0.25, 0.25, 0.01, 0.25, 0.01461, 0.2032, 0.2812, 0.5, 0.2812, 1.0, 0.25, 1.0, 0.25, 0.5, 0.75, 0.25, 0.51, 0.25, 0.5146, 0.2968, 0.25, 0.25, 0.01461, 0.2968, 0.01, 0.25, 0.25, 0.5, 0.25, 1.0, 0.2188, 1.0, 0.2188, 0.5, 0.75, 0.25, 0.5146, 0.2968, 0.5283, 0.3418, 0.25, 0.25, 0.02827, 0.3418, 0.01461, 0.2968, 0.2188, 0.5, 0.2188, 1.0, 0.1875, 1.0, 0.1875, 0.5, 0.75, 0.25, 0.5283, 0.3418, 0.5504, 0.3833, 0.25, 0.25, 0.05045, 0.3833, 0.02827, 0.3418, 0.1875, 0.5, 0.1875, 1.0, 0.1562, 1.0, 0.1562, 0.5, 0.75, 0.25, 0.5504, 0.3833, 0.5803, 0.4197, 0.25, 0.25, 0.08029, 0.4197, 0.05045, 0.3833, 0.1562, 0.5, 0.1562, 1.0, 0.125, 1.0, 0.125, 0.5, 0.75, 0.25, 0.5803, 0.4197, 0.6167, 0.4496, 0.25, 0.25, 0.1167, 0.4496, 0.08029, 0.4197, 0.125, 0.5, 0.125, 1.0, 0.09375, 1.0, 0.09375, 0.5, 0.75, 0.25, 0.6167, 0.4496, 0.6582, 0.4717, 0.25, 0.25, 0.1582, 0.4717, 0.1167, 0.4496, 0.09375, 0.5, 0.09375, 1.0, 0.0625, 1.0, 0.0625, 0.5, 0.75, 0.25, 0.6582, 0.4717, 0.7032, 0.4854, 0.25, 0.25, 0.2032, 0.4854, 0.1582, 0.4717, 0.0625, 0.5, 0.0625, 1.0, 0.03125, 1.0, 0.03125, 0.5, 0.75, 0.25, 0.7032, 0.4854, 0.75, 0.49, 0.25, 0.25, 0.25, 0.49, 0.2032, 0.4854, 0.03125, 0.5, 0.03125, 1.0, 0.0, 1.0, 0.0, 0.5])
me_cylinder_003.use_remesh_fix_poles = True
me_cylinder_003.use_remesh_preserve_attributes = False
me_cylinder_003.use_mirror_vertex_groups = False
me_cylinder_003.update()

# ---- curves / text
cu_nurbscircle = bpy.data.curves.new('NurbsCircle', 'CURVE')
cu_nurbscircle.dimensions = '3D'
_sp = cu_nurbscircle.splines.new('NURBS'); _sp.points.add(7)
_sp.points.foreach_set('co', [0.0, -819.5, 0.0, 1.0, -819.5, -819.5, 0.0, 0.3536, -819.5, 0.0, 0.0, 1.0, -819.5, 819.5, 0.0, 0.3536, 0.0, 819.5, 0.0, 1.0, 819.5, 819.5, 0.0, 0.3536, 819.5, 0.0, 0.0, 1.0, 819.5, -819.5, 0.0, 0.3536])
_sp.order_v = 0
_sp.use_cyclic_u = True
cu_nurbscircle.use_path = True
cu_nurbscircle.use_path_clamp = True
cu_nurbscircle.fill_mode = 'FULL'

# ---- objects
ob_nurbscircle = bpy.data.objects.new('NurbsCircle', cu_nurbscircle)
ob_plane = bpy.data.objects.new('Plane', me_plane)
ob_deszka = bpy.data.objects.new('deszka', me_cube_003)
ob_negative_profile = bpy.data.objects.new('negative_profile', me_cylinder_002)
ob_block = bpy.data.objects.new('Block', me_cube_001)
ob_positive_profile = bpy.data.objects.new('positive_profile', me_cylinder_003)

# ---- transforms, parenting, visibility, modifiers, constraints
ob_nurbscircle.location = (0.0, -819.5, 0.0)
ob_nurbscircle.lineart.crease_threshold = 0.0
ob_plane.location = (0.0, 0.0, 0.0)
ob_plane.instance_type = 'FACES'
ob_plane.lineart.crease_threshold = 0.0
_m = ob_plane.modifiers.new('Array', 'ARRAY')
_m.fit_type = 'FIT_CURVE'
_m.curve = ob_nurbscircle
_m.use_constant_offset = True
_m.constant_offset_displace = (0.0, 0.0, 103.7)
_m.use_relative_offset = False
_m = ob_plane.modifiers.new('Curve', 'CURVE')
_m.object = ob_nurbscircle
_m.deform_axis = 'POS_Z'
ob_deszka.parent = ob_plane
ob_deszka.location = (-51.87, 0.0, 0.0)
ob_deszka.lineart.crease_threshold = 0.0
ob_negative_profile.location = (0.0, 0.0, 0.0)
ob_negative_profile.lineart.crease_threshold = 0.0
ob_block.parent = ob_negative_profile
ob_block.location = (3.0, 0.0, 0.0)
ob_block.lineart.crease_threshold = 0.0
_m = ob_block.modifiers.new('Boolean', 'BOOLEAN')
_m.show_render = False
_m.object = ob_positive_profile
_m.operation = 'UNION'
_m = ob_block.modifiers.new('Boolean.001', 'BOOLEAN')
_m.show_render = False
_m.object = ob_negative_profile
ob_positive_profile.parent = ob_block
ob_positive_profile.matrix_parent_inverse = Matrix(((1.0, -0.0, 0.0, -3.0), (-0.0, 1.0, -0.0, 0.0), (0.0, -0.0, 1.0, -0.0), (-0.0, 0.0, -0.0, 1.0)))
ob_positive_profile.location = (103.0, 0.0, 0.0)
ob_positive_profile.lineart.crease_threshold = 0.0

# ---- collection membership
col_collection.objects.link(ob_nurbscircle)
col_collection.objects.link(ob_plane)
col_collection.objects.link(ob_deszka)
col_scheme.objects.link(ob_negative_profile)
col_scheme.objects.link(ob_block)
col_scheme.objects.link(ob_positive_profile)

# ---- scene / render settings (as saved in the file)
scene.frame_start = 1; scene.frame_end = 250; scene.frame_set(1)
scene.render.engine = 'BLENDER_EEVEE_NEXT'
scene.cycles.use_denoising = False
scene.cycles.samples = 128
scene.cycles.sampling_pattern = 'TABULATED_SOBOL'
scene.cycles.use_adaptive_sampling = False
scene.cycles.use_light_tree = False
scene.view_settings.view_transform = 'Filmic'
scene.unit_settings.scale_length = 0.001
bpy.context.view_layer.update()

# ---- added for rendering (the .blend has no active camera and no usable light): camera, sun
cam_auto = bpy.data.cameras.new('AutoCamera')
cam_auto.lens = 50.0
cam_auto.sensor_width = 36.0
cam_auto.clip_end = 41170.5
ob_auto_camera = bpy.data.objects.new('AutoCamera', cam_auto)
scene.collection.objects.link(ob_auto_camera)
ob_auto_camera.location = (2345.93, -3634.45, 2295.22)
ob_auto_camera.rotation_euler = (1.09748, -7.21219e-08, 0.694738)
scene.camera = ob_auto_camera
light_auto_sun = bpy.data.lights.new('AutoSun', 'SUN')
light_auto_sun.energy = 3.0
light_auto_sun.angle = 0.0523599
ob_auto_sun = bpy.data.objects.new('AutoSun', light_auto_sun)
scene.collection.objects.link(ob_auto_sun)
ob_auto_sun.rotation_euler = (0.872665, 0.174533, 0.523599)
bpy.context.view_layer.update()
